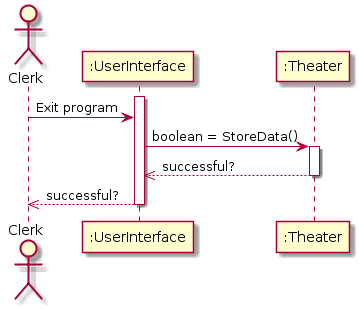

The diagram above was rendered by PlantUML. Its source (embedded in the PNG):
@startuml
actor Clerk

activate ":UserInterface"
Clerk -> ":UserInterface" : Exit program

":UserInterface" -> ":Theater" : boolean = StoreData()
activate ":Theater"
":Theater" -->> ":UserInterface": successful?
deactivate ":Theater"
":UserInterface" -->> Clerk : successful?
deactivate ":UserInterface"
@enduml